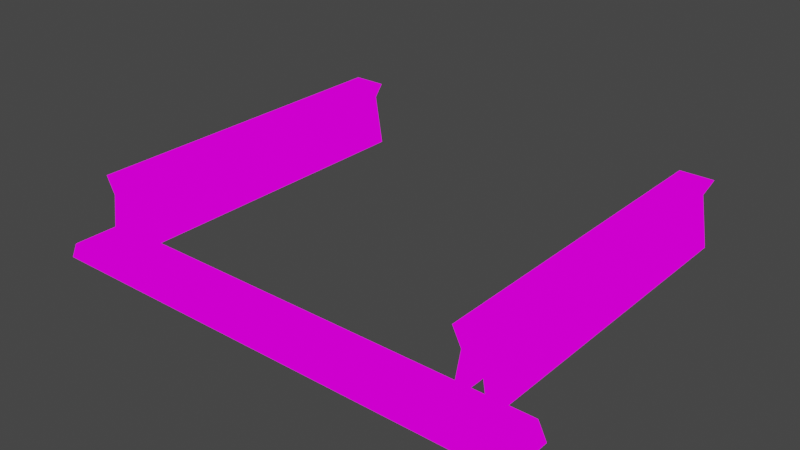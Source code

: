 # Source: Track01StraightShort.blend  (saved by Blender 4.2.66; exported with 4.5.12 LTS)
import bpy
from mathutils import Matrix  # noqa: F401  (used for matrix-valued properties, if any)

bpy.ops.wm.read_factory_settings(use_empty=True)
scene = bpy.context.scene
scene.name = 'Scene'

# ---- collections
col_collection = bpy.data.collections.new('Collection'); scene.collection.children.link(col_collection)

# ---- images (referenced by path relative to the original .blend; pixels are not part of the script)
import os
ASSET_DIR = os.environ.get("B2B_ASSET_DIR", "")  # directory of the original .blend (textures are referenced by path, not embedded)
HERE = os.path.dirname(os.path.abspath(__file__))  # packed textures are extracted next to this script under _unpacked/

def load_image(name, relpath, width, height, colorspace="sRGB"):
    """Load a texture the original file referenced (path relative to the .blend, or extracted next to this script)."""
    p = next((c for c in (os.path.join(HERE, relpath), os.path.join(ASSET_DIR, relpath)) if relpath and os.path.exists(c)), "")
    if p:
        img = bpy.data.images.load(p, check_existing=True)
        img.name = name
    else:  # same state as the original file: an image datablock whose file is absent (Cycles renders it pink)
        img = bpy.data.images.new(name, width, height)
        img.source = "FILE"
        img.filepath = "//" + (relpath or name)
    img.colorspace_settings.name = colorspace
    return img
img_track01_a_png_001 = load_image('Track01_a.png.001', 'Track01_a.png', 1024, 1024, 'sRGB')

# ---- materials (node trees are filled in below, after node groups)
mat_primary = bpy.data.materials.new('Primary')
mat_primary.alpha_threshold = 0.0
mat_primary.use_transparent_shadow = False
mat_primary.roughness = 0.5
mat_primary.line_color = (0.0, 0.0, 0.0, 1.0)

# ---- material node trees
mat_primary.use_nodes = True; mat_primary.node_tree.nodes.clear()
_N = mat_primary.node_tree.nodes; _L = mat_primary.node_tree.links
n0 = _N.new('ShaderNodeOutputMaterial'); n0.name = 'Material Output'; n0.location = (300, 300)
n1 = _N.new('ShaderNodeEmission'); n1.name = 'Emission'; n1.location = (10, 300)
n2 = _N.new('ShaderNodeTexImage'); n2.name = 'Image Texture'; n2.location = (-280, 280)
n2.image = img_track01_a_png_001
n2.interpolation = 'Closest'
_L.new(n1.outputs[0], n0.inputs[0])
_L.new(n2.outputs[0], n1.inputs[0])
n0.is_active_output = True

# ---- world
world_world = bpy.data.worlds.new('World'); scene.world = world_world
world_world.use_nodes = True; world_world.node_tree.nodes.clear()
_N = world_world.node_tree.nodes; _L = world_world.node_tree.links
n0 = _N.new('ShaderNodeOutputWorld'); n0.name = 'World Output'; n0.location = (300, 300)
n1 = _N.new('ShaderNodeBackground'); n1.name = 'Background'; n1.location = (10, 300)
n1.inputs[0].default_value = (0.05088, 0.05088, 0.05088, 1.0)
_L.new(n1.outputs[0], n0.inputs[0])
n0.is_active_output = True
world_world.color = (0.05088, 0.05088, 0.05088)
world_world.use_sun_shadow = False
world_world.sun_shadow_jitter_overblur = 0.0

# ---- meshes
me_cube = bpy.data.meshes.new('Cube')
me_cube.from_pydata([(1.4, -0.85, 0.1), (1.45, -0.85, -2.235e-08), (1.4, -1.15, 0.1), (1.45, -1.15, -2.235e-08), (1.05, -1.0, 0.1), (1.25, -1.0, 0.1), (1.1, -1.0, 0.4), (1.2, -1.0, 0.4), (-1.4, -0.85, 0.1), (-1.45, -0.85, -2.235e-08), (1.25, -1.0, 0.5), (1.05, -1.0, 0.5), (-1.4, -1.15, 0.1), (-1.45, -1.15, -2.235e-08), (-1.05, -1.0, 0.1), (-1.25, -1.0, 0.1), (-1.1, -1.0, 0.4), (-1.2, -1.0, 0.4), (-1.25, -1.0, 0.5), (-1.05, -1.0, 0.5), (-1.25, 1.0, 0.5), (-1.25, 1.0, 0.1), (-1.05, 1.0, 0.1), (-1.1, 1.0, 0.4), (-1.2, 1.0, 0.4), (-1.05, 1.0, 0.5), (1.25, 1.0, 0.5), (1.25, 1.0, 0.1), (1.05, 1.0, 0.1), (1.1, 1.0, 0.4), (1.2, 1.0, 0.4), (1.05, 1.0, 0.5)], [], [(0, 8, 12, 2), (3, 2, 12, 13), (28, 4, 6, 29), (1, 0, 2, 3), (29, 6, 11, 31), (26, 31, 11, 10), (9, 8, 0, 1), (22, 23, 16, 14), (9, 13, 12, 8), (23, 25, 19, 16), (20, 18, 19, 25), (17, 18, 20, 24), (15, 17, 24, 21), (7, 30, 26, 10), (5, 27, 30, 7)])
_uv = me_cube.uv_layers.new(name='UVMap')
_uv.uv.foreach_set('vector', [0.05611, 0.4216, 1.0, 0.4216, 1.0, 0.284, 0.05611, 0.284, 0.03112, 0.2154, 0.05611, 0.2654, 1.0, 0.2654, 1.0, 0.2154, 0.5001, 1.0, -0.333, 1.0, -0.333, 0.8831, 0.5001, 0.8831, 0.000223, 0.4216, 0.05611, 0.4216, 0.05611, 0.284, 0.000223, 0.284, 0.5001, 0.8831, -0.333, 0.8831, -0.333, 0.7921, 0.5001, 0.7921, 0.5001, 0.6921, 0.5001, 0.7921, -0.333, 0.7921, -0.333, 0.6921, 1.0, 0.484, 1.0, 0.4359, 0.05611, 0.4359, 0.03112, 0.484, 0.5001, 1.0, 0.5001, 0.8831, -0.333, 0.8831, -0.333, 1.0, 0.000223, 0.4216, 0.000223, 0.284, 0.05611, 0.284, 0.05611, 0.4216, 0.5001, 0.8831, 0.5001, 0.7921, -0.333, 0.7921, -0.333, 0.8831, 0.5001, 0.6921, -0.333, 0.6921, -0.333, 0.7921, 0.5001, 0.7921, -0.333, 0.6069, -0.333, 0.6921, 0.5001, 0.6921, 0.5001, 0.6069, -0.333, 0.4842, -0.333, 0.6069, 0.5001, 0.6069, 0.5001, 0.4842, -0.333, 0.6069, 0.5001, 0.6069, 0.5001, 0.6921, -0.333, 0.6921, -0.333, 0.4842, 0.5001, 0.4842, 0.5001, 0.6069, -0.333, 0.6069])
me_cube.materials.append(mat_primary)
me_cube.use_mirror_vertex_groups = False
me_cube.update()

# ---- objects
ob_track01straightmedium = bpy.data.objects.new('Track01StraightMedium', me_cube)

# ---- transforms, parenting, visibility, modifiers, constraints
ob_track01straightmedium.location = (0.0, 0.0, 0.0)
ob_track01straightmedium.lock_rotations_4d = False
ob_track01straightmedium.empty_display_type = 'ARROWS'
ob_track01straightmedium.lineart.crease_threshold = 0.0

# ---- collection membership
col_collection.objects.link(ob_track01straightmedium)

# ---- scene / render settings (as saved in the file)
scene.frame_start = 1; scene.frame_end = 250; scene.frame_set(1)
scene.render.engine = 'BLENDER_EEVEE_NEXT'
scene.cycles.sampling_pattern = 'TABULATED_SOBOL'
scene.cycles.use_light_tree = False
scene.view_settings.view_transform = 'Filmic'
bpy.context.view_layer.update()

# ---- added for rendering (the .blend has no active camera): camera
cam_auto = bpy.data.cameras.new('AutoCamera')
cam_auto.lens = 50.0
cam_auto.sensor_width = 36.0
cam_auto.clip_end = 1000.0
ob_auto_camera = bpy.data.objects.new('AutoCamera', cam_auto)
scene.collection.objects.link(ob_auto_camera)
ob_auto_camera.location = (3.372, -4.1214, 2.9476)
ob_auto_camera.rotation_euler = (1.09748, -7.21219e-08, 0.694738)
scene.camera = ob_auto_camera
bpy.context.view_layer.update()
